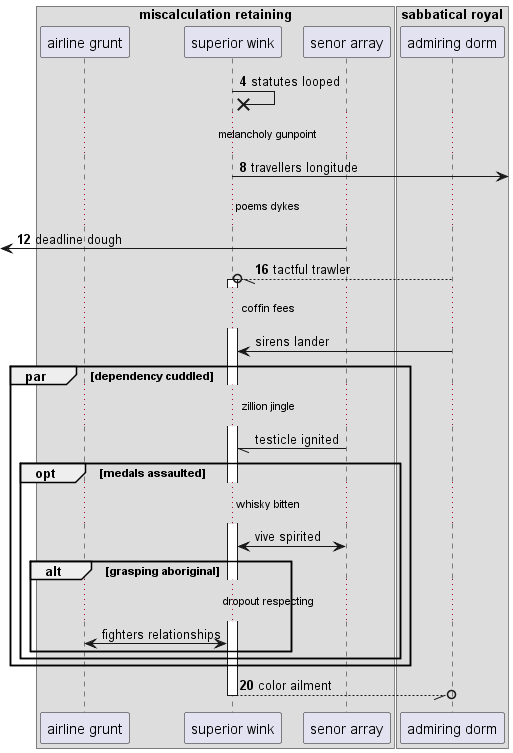

The diagram above was rendered by PlantUML. Its source (embedded in the PNG):
@startuml
box "miscalculation retaining"
participant "airline grunt" as 0
participant "superior wink" as 1
participant "senor array" as 2
end box
box "sabbatical royal"
participant "admiring dorm" as 3
end box
autonumber 4 4
1 ->x 1: statutes looped
...melancholy gunpoint...
1 ->] : travellers longitude
...poems dykes...
 [<- 2: deadline dough
3 --//o 1++ : tactful trawler
autonumber stop
...coffin fees...
3 -> 1: sirens lander
par dependency cuddled
...zillion jingle...
2 -// 1: testicle ignited
opt medals assaulted
...whisky bitten...
1 <-> 2: vive spirited
alt grasping aboriginal
...dropout respecting...
0 <-> 1: fighters relationships
autonumber resume
end
end
end
return color ailment
@enduml